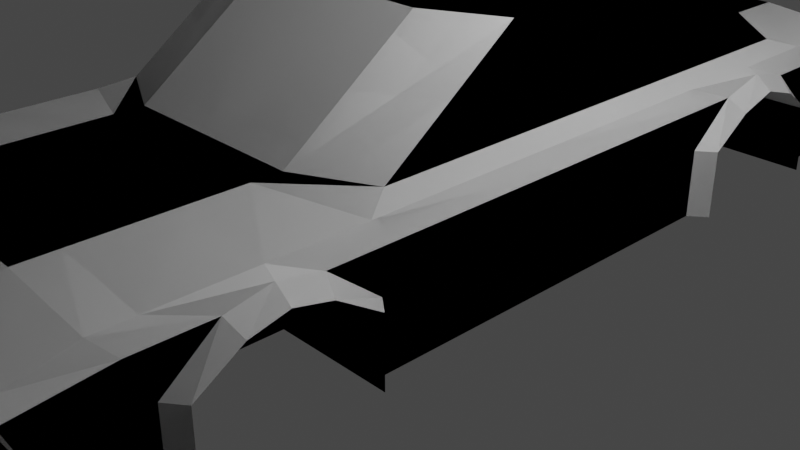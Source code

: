 # Source: cube7.blend  (saved by Blender 3.3.6; exported with 4.5.12 LTS)
import bpy
from mathutils import Matrix  # noqa: F401  (used for matrix-valued properties, if any)

bpy.ops.wm.read_factory_settings(use_empty=True)
scene = bpy.context.scene
scene.name = 'Scene'

# ---- collections
col_collection = bpy.data.collections.new('Collection'); scene.collection.children.link(col_collection)

# ---- materials (node trees are filled in below, after node groups)
mat_material = bpy.data.materials.new('Material')
mat_material.alpha_threshold = 0.0
mat_material.use_transparent_shadow = False
mat_material.roughness = 0.5
mat_material.line_color = (0.0, 0.0, 0.0, 1.0)

# ---- material node trees
mat_material.use_nodes = True; mat_material.node_tree.nodes.clear()
_N = mat_material.node_tree.nodes; _L = mat_material.node_tree.links
n0 = _N.new('ShaderNodeOutputMaterial'); n0.name = 'Material Output'; n0.location = (300, 300)
n1 = _N.new('ShaderNodeBsdfPrincipled'); n1.name = 'Principled BSDF'; n1.location = (10, 300)
n1.distribution = 'GGX'
n1.subsurface_method = 'RANDOM_WALK_SKIN'
n1.inputs[3].default_value = 1.45
n1.inputs[27].default_value = (0.0, 0.0, 0.0, 1.0)
n1.inputs[28].default_value = 1.0
_L.new(n1.outputs[0], n0.inputs[0])
n0.is_active_output = True

# ---- world
world_world = bpy.data.worlds.new('World'); scene.world = world_world
world_world.use_nodes = True; world_world.node_tree.nodes.clear()
_N = world_world.node_tree.nodes; _L = world_world.node_tree.links
n0 = _N.new('ShaderNodeOutputWorld'); n0.name = 'World Output'; n0.location = (300, 300)
n1 = _N.new('ShaderNodeBackground'); n1.name = 'Background'; n1.location = (10, 300)
n1.inputs[0].default_value = (0.05088, 0.05088, 0.05088, 1.0)
_L.new(n1.outputs[0], n0.inputs[0])
n0.is_active_output = True
world_world.color = (0.05088, 0.05088, 0.05088)
world_world.use_sun_shadow = False
world_world.sun_shadow_jitter_overblur = 0.0

# ---- cameras
cam_camera = bpy.data.cameras.new('Camera')
cam_camera.clip_end = 100.0
cam_camera.ortho_scale = 7.314

# ---- lights
light_light = bpy.data.lights.new('Light', 'POINT')
light_light.transmission_factor = 0.0
light_light.energy = 1000.0
light_light.shadow_soft_size = 0.1
light_light.shadow_maximum_resolution = 0.006
light_light.use_absolute_resolution = True

# ---- meshes
me_cube = bpy.data.meshes.new('Cube')
me_cube.from_pydata([(1.0, 5.0, 0.701), (1.0, 5.0, -0.701), (1.0, -5.0, 0.5688), (1.0, -4.896, -0.701), (1.0, 5.0, 0.0), (1.0, -4.896, -0.1447), (1.0, -4.051, 0.701), (1.0, -3.915, -0.701), (1.0, -3.915, 0.0), (1.0, 3.842, -0.701), (1.0, 3.894, 0.701), (1.0, 3.842, 0.0), (1.0, -2.488, 0.701), (1.0, 2.131, -0.701), (1.0, -2.251, 0.0), (1.0, -2.251, -0.701), (1.0, -3.083, 0.701), (1.0, -3.083, 0.0), (1.0, -3.083, -0.701), (1.0, 2.987, -0.701), (1.0, 2.987, 0.0), (1.0, -0.05999, -0.701), (1.0, 5.0, 0.4227), (1.0, -5.086, 0.3316), (1.0, -3.46, 0.2864), (1.0, 3.413, 0.2864), (1.0, 2.561, 0.2864), (1.0, -2.706, 0.2864), (0.0, 5.0, -0.701), (0.0, -5.0, 0.5688), (0.0, -4.896, -0.701), (0.0, 5.0, 0.701), (0.0, 5.0, 0.0), (0.0, -4.896, -0.1447), (0.0, -3.915, -0.701), (0.0, -4.051, 0.701), (0.0, 3.894, 0.701), (0.0, 3.842, -0.701), (0.0, -2.177, 0.701), (0.0, 2.131, -0.701), (0.0, -2.251, -0.701), (0.0, -3.083, 0.701), (0.0, -3.083, -0.701), (0.0, 2.987, -0.701), (0.0, -0.05999, -0.701), (0.0, 5.0, 0.4227), (0.0, -5.086, 0.3316), (1.0, -4.051, -0.701), (1.0, 3.978, -0.701), (1.0, 2.131, 2.317e-08), (1.0, 1.995, -0.701), (1.0, -2.115, -0.701), (1.0, 2.987, 0.4126), (1.0, -3.083, 0.3755), (0.0, -4.051, -0.701), (0.0, 3.978, -0.701), (0.0, 1.995, -0.701), (0.0, -2.115, -0.701), (2.063, 5.0, 0.0), (2.063, 5.0, -0.701), (2.063, -4.896, -0.1447), (2.063, -4.896, -0.701), (1.953, -4.051, 0.6005), (1.953, -5.0, 0.4684), (2.063, 3.978, -0.701), (2.063, 5.0, 0.4227), (2.063, -5.086, 0.3316), (2.063, -4.051, 0.0), (1.953, -3.083, 0.6005), (2.063, -4.051, -0.701), (2.063, -3.522, 0.4227), (1.953, 5.0, 0.6005), (1.752, 3.668, 0.701), (2.063, 3.978, 0.0), (2.063, 3.481, 0.4227), (1.953, -0.05999, 0.6005), (1.752, -1.804, 0.701), (2.063, -0.05999, 0.0), (2.063, -2.115, -0.701), (2.063, -0.05999, -0.701), (2.063, 1.995, -0.701), (1.953, 2.987, 0.6005), (1.953, 1.995, 0.6005), (2.063, 1.995, 0.0), (2.063, 2.493, 0.4227), (2.063, -2.644, 0.4227), (2.063, -2.115, 0.0), (2.063, -0.05999, 0.4227), (2.063, -3.083, 0.5118), (2.063, 2.987, 0.5488), (2.237, -3.915, 0.0), (2.237, -3.915, -0.701), (2.237, -3.46, 0.2864), (2.237, 3.413, 0.2864), (2.237, 3.842, 0.0), (2.237, 3.842, -0.701), (2.237, 2.131, 2.317e-08), (2.237, 2.131, -0.701), (2.237, 2.561, 0.2864), (2.237, -2.706, 0.2864), (2.237, -2.251, 0.0), (2.237, -2.251, -0.701), (2.237, 2.987, 0.4126), (2.237, -3.083, 0.3755), (1.0, -4.432, 0.701), (1.0, -4.526, -0.701), (0.0, -4.526, -0.701), (0.0, -4.432, 0.701), (1.953, -4.432, 0.6005), (2.063, -4.526, 0.0), (2.063, -4.526, -0.701), (2.063, -4.261, 0.4227), (0.0, 3.978, 0.701), (1.0, 3.978, 0.701), (0.0, -2.488, 0.701), (1.0, -2.177, 0.701), (1.953, -2.115, 0.6005), (1.953, 3.978, 0.6005), (1.752, -0.05999, 0.701), (1.752, 2.987, 0.701), (1.752, 1.995, 0.701), (1.0, 0.3262, 1.726), (1.0, -0.7815, 1.726), (1.752, 0.3262, 1.726), (1.0, 1.744, 1.726), (1.0, 1.353, 1.726), (0.0, 1.353, 1.726), (1.0, 2.654, 1.477), (0.0, 1.744, 1.726), (0.0, 0.3262, 1.726), (1.752, 1.744, 1.726), (1.752, 1.353, 1.726), (0.0, -0.7815, 1.726), (0.0, 2.654, 1.477), (1.752, -0.4084, 1.726), (1.752, 2.428, 1.477)], [], [(106, 105, 3, 30), (13, 49, 96, 97), (45, 31, 0, 22), (28, 32, 4, 1), (18, 17, 8, 7), (16, 6, 62, 68), (42, 18, 7, 34), (28, 1, 48, 55), (11, 9, 95, 94), (47, 7, 91, 69), (44, 21, 51, 57), (25, 11, 94, 93), (38, 115, 122, 132), (19, 20, 49, 13), (43, 19, 13, 39), (40, 15, 18, 42), (8, 24, 92, 90), (15, 14, 17, 18), (37, 9, 19, 43), (23, 5, 60, 66), (9, 11, 20, 19), (15, 51, 78, 101), (76, 118, 123, 134), (56, 50, 21, 44), (7, 8, 90, 91), (11, 25, 52, 20), (14, 27, 53, 17), (20, 52, 26, 49), (4, 22, 65, 58), (2, 23, 66, 63), (17, 53, 24, 8), (32, 45, 22, 4), (48, 1, 59, 64), (12, 114, 41, 16), (118, 120, 131, 123), (10, 36, 133, 127), (72, 10, 127, 135), (119, 72, 135, 130), (16, 41, 35, 6), (5, 23, 46, 33), (0, 31, 112, 113), (3, 5, 33, 30), (104, 107, 29, 2), (23, 2, 29, 46), (22, 0, 71, 65), (24, 53, 103, 92), (0, 113, 117, 71), (26, 52, 102, 98), (53, 27, 99, 103), (115, 76, 134, 122), (104, 2, 63, 108), (50, 13, 97, 80), (52, 25, 93, 102), (21, 50, 80, 79), (5, 3, 61, 60), (9, 48, 64, 95), (34, 7, 47, 54), (9, 37, 55, 48), (39, 13, 50, 56), (15, 40, 57, 51), (111, 108, 63, 66), (110, 109, 60, 61), (88, 68, 62, 70), (65, 71, 117, 74), (59, 58, 73, 64), (87, 75, 116, 85), (79, 77, 86, 78), (89, 81, 82, 84), (85, 116, 68, 88), (74, 117, 81, 89), (80, 83, 77, 79), (84, 82, 75, 87), (83, 84, 87, 77), (77, 87, 85, 86), (58, 65, 74, 73), (109, 111, 66, 60), (91, 90, 67, 69), (90, 92, 70, 67), (93, 94, 73, 74), (94, 95, 64, 73), (97, 96, 83, 80), (96, 98, 84, 83), (99, 100, 86, 85), (100, 101, 78, 86), (102, 93, 74, 89), (103, 99, 85, 88), (98, 102, 89, 84), (92, 103, 88, 70), (105, 47, 69, 110), (49, 26, 98, 96), (120, 119, 130, 131), (27, 14, 100, 99), (12, 16, 68, 116), (1, 4, 58, 59), (14, 15, 101, 100), (51, 21, 79, 78), (3, 105, 110, 61), (67, 70, 111, 109), (69, 67, 109, 110), (70, 62, 108, 111), (6, 104, 108, 62), (6, 35, 107, 104), (54, 47, 105, 106), (36, 10, 113, 112), (115, 38, 114, 12), (76, 115, 12, 116), (10, 72, 117, 113), (118, 76, 116, 75), (119, 120, 82, 81), (72, 119, 81, 117), (120, 118, 75, 82), (121, 122, 134, 123), (127, 124, 130, 135), (124, 128, 126, 125), (125, 126, 129, 121), (121, 129, 132, 122), (127, 133, 128, 124), (124, 125, 131, 130), (125, 121, 123, 131)])
_uv = me_cube.uv_layers.new(name='UVMap')
_uv.uv.foreach_set('vector', [0.25, 0.7381, 0.375, 0.7381, 0.375, 0.75, 0.25, 0.75, 0.375, 0.5717, 0.5, 0.5717, 0.5, 0.5717, 0.375, 0.5717, 0.5754, 0.375, 0.625, 0.375, 0.625, 0.5, 0.5754, 0.5, 0.375, 0.375, 0.5, 0.375, 0.5, 0.5, 0.375, 0.5, 0.375, 0.7021, 0.5, 0.7021, 0.5, 0.7229, 0.375, 0.7229, 0.625, 0.7021, 0.625, 0.7263, 0.625, 0.7263, 0.625, 0.7021, 0.25, 0.7021, 0.375, 0.7021, 0.375, 0.7229, 0.25, 0.7229, 0.25, 0.5, 0.375, 0.5, 0.375, 0.5255, 0.25, 0.5255, 0.5, 0.5289, 0.375, 0.5289, 0.375, 0.5289, 0.5, 0.5289, 0.375, 0.7263, 0.375, 0.7229, 0.375, 0.7229, 0.375, 0.7263, 0.25, 0.6265, 0.375, 0.6265, 0.375, 0.6779, 0.25, 0.6779, 0.5511, 0.5289, 0.5, 0.5289, 0.5, 0.5289, 0.5511, 0.5289, 0.75, 0.6701, 0.625, 0.6701, 0.625, 0.6701, 0.75, 0.6701, 0.375, 0.5503, 0.5, 0.5503, 0.5, 0.5717, 0.375, 0.5717, 0.25, 0.5503, 0.375, 0.5503, 0.375, 0.5717, 0.25, 0.5717, 0.25, 0.6813, 0.375, 0.6813, 0.375, 0.7021, 0.25, 0.7021, 0.5, 0.7229, 0.5511, 0.7229, 0.5511, 0.7229, 0.5, 0.7229, 0.375, 0.6813, 0.5, 0.6813, 0.5, 0.7021, 0.375, 0.7021, 0.25, 0.5289, 0.375, 0.5289, 0.375, 0.5503, 0.25, 0.5503, 0.5754, 0.75, 0.5, 0.75, 0.5, 0.75, 0.5754, 0.75, 0.375, 0.5289, 0.5, 0.5289, 0.5, 0.5503, 0.375, 0.5503, 0.375, 0.6813, 0.375, 0.6779, 0.375, 0.6779, 0.375, 0.6813, 0.625, 0.6701, 0.625, 0.6265, 0.625, 0.6265, 0.625, 0.6701, 0.25, 0.5751, 0.375, 0.5751, 0.375, 0.6265, 0.25, 0.6265, 0.375, 0.7229, 0.5, 0.7229, 0.5, 0.7229, 0.375, 0.7229, 0.5, 0.5289, 0.5511, 0.5289, 0.5511, 0.5503, 0.5, 0.5503, 0.5, 0.6813, 0.5511, 0.6813, 0.5511, 0.7021, 0.5, 0.7021, 0.5, 0.5503, 0.5511, 0.5503, 0.5511, 0.5717, 0.5, 0.5717, 0.5, 0.5, 0.5754, 0.5, 0.5754, 0.5, 0.5, 0.5, 0.625, 0.75, 0.5754, 0.75, 0.5754, 0.75, 0.625, 0.75, 0.5, 0.7021, 0.5511, 0.7021, 0.5511, 0.7229, 0.5, 0.7229, 0.5, 0.375, 0.5754, 0.375, 0.5754, 0.5, 0.5, 0.5, 0.375, 0.5255, 0.375, 0.5, 0.375, 0.5, 0.375, 0.5255, 0.625, 0.6779, 0.75, 0.6779, 0.75, 0.7021, 0.625, 0.7021, 0.625, 0.6265, 0.625, 0.5751, 0.625, 0.5751, 0.625, 0.6265, 0.625, 0.5333, 0.75, 0.5333, 0.75, 0.5333, 0.625, 0.5333, 0.625, 0.5333, 0.625, 0.5333, 0.625, 0.5333, 0.625, 0.5333, 0.625, 0.5503, 0.625, 0.5333, 0.625, 0.5333, 0.625, 0.5503, 0.625, 0.7021, 0.75, 0.7021, 0.75, 0.7263, 0.625, 0.7263, 0.5, 0.75, 0.5754, 0.75, 0.5754, 0.875, 0.5, 0.875, 0.625, 0.5, 0.75, 0.5, 0.75, 0.5255, 0.625, 0.5255, 0.375, 0.75, 0.5, 0.75, 0.5, 0.875, 0.375, 0.875, 0.625, 0.7381, 0.75, 0.7381, 0.75, 0.75, 0.625, 0.75, 0.5754, 0.75, 0.625, 0.75, 0.625, 0.875, 0.5754, 0.875, 0.5754, 0.5, 0.625, 0.5, 0.625, 0.5, 0.5754, 0.5, 0.5511, 0.7229, 0.5511, 0.7021, 0.5511, 0.7021, 0.5511, 0.7229, 0.625, 0.5, 0.625, 0.5255, 0.625, 0.5255, 0.625, 0.5, 0.5511, 0.5717, 0.5511, 0.5503, 0.5511, 0.5503, 0.5511, 0.5717, 0.5511, 0.7021, 0.5511, 0.6813, 0.5511, 0.6813, 0.5511, 0.7021, 0.625, 0.6701, 0.625, 0.6701, 0.625, 0.6701, 0.625, 0.6701, 0.625, 0.7381, 0.625, 0.75, 0.625, 0.75, 0.625, 0.7381, 0.375, 0.5751, 0.375, 0.5717, 0.375, 0.5717, 0.375, 0.5751, 0.5511, 0.5503, 0.5511, 0.5289, 0.5511, 0.5289, 0.5511, 0.5503, 0.375, 0.6265, 0.375, 0.5751, 0.375, 0.5751, 0.375, 0.6265, 0.5, 0.75, 0.375, 0.75, 0.375, 0.75, 0.5, 0.75, 0.375, 0.5289, 0.375, 0.5255, 0.375, 0.5255, 0.375, 0.5289, 0.25, 0.7229, 0.375, 0.7229, 0.375, 0.7263, 0.25, 0.7263, 0.375, 0.5289, 0.25, 0.5289, 0.25, 0.5255, 0.375, 0.5255, 0.25, 0.5717, 0.375, 0.5717, 0.375, 0.5751, 0.25, 0.5751, 0.375, 0.6813, 0.25, 0.6813, 0.25, 0.6779, 0.375, 0.6779, 0.5754, 0.7381, 0.625, 0.7381, 0.625, 0.75, 0.5754, 0.75, 0.375, 0.7381, 0.5, 0.7381, 0.5, 0.75, 0.375, 0.75, 0.5754, 0.7021, 0.625, 0.7021, 0.625, 0.7263, 0.5754, 0.7263, 0.5754, 0.5, 0.625, 0.5, 0.625, 0.5255, 0.5754, 0.5255, 0.375, 0.5, 0.5, 0.5, 0.5, 0.5255, 0.375, 0.5255, 0.5754, 0.6265, 0.625, 0.6265, 0.625, 0.6779, 0.5754, 0.6779, 0.375, 0.6265, 0.5, 0.6265, 0.5, 0.6779, 0.375, 0.6779, 0.5754, 0.5503, 0.625, 0.5503, 0.625, 0.5751, 0.5754, 0.5751, 0.5754, 0.6779, 0.625, 0.6779, 0.625, 0.7021, 0.5754, 0.7021, 0.5754, 0.5255, 0.625, 0.5255, 0.625, 0.5503, 0.5754, 0.5503, 0.375, 0.5751, 0.5, 0.5751, 0.5, 0.6265, 0.375, 0.6265, 0.5754, 0.5751, 0.625, 0.5751, 0.625, 0.6265, 0.5754, 0.6265, 0.5, 0.5751, 0.5754, 0.5751, 0.5754, 0.6265, 0.5, 0.6265, 0.5, 0.6265, 0.5754, 0.6265, 0.5754, 0.6779, 0.5, 0.6779, 0.5, 0.5, 0.5754, 0.5, 0.5754, 0.5255, 0.5, 0.5255, 0.5, 0.7381, 0.5754, 0.7381, 0.5754, 0.75, 0.5, 0.75, 0.375, 0.7229, 0.5, 0.7229, 0.5, 0.7263, 0.375, 0.7263, 0.5, 0.7229, 0.5511, 0.7229, 0.5754, 0.7263, 0.5, 0.7263, 0.5511, 0.5289, 0.5, 0.5289, 0.5, 0.5255, 0.5754, 0.5255, 0.5, 0.5289, 0.375, 0.5289, 0.375, 0.5255, 0.5, 0.5255, 0.375, 0.5717, 0.5, 0.5717, 0.5, 0.5751, 0.375, 0.5751, 0.5, 0.5717, 0.5511, 0.5717, 0.5754, 0.5751, 0.5, 0.5751, 0.5511, 0.6813, 0.5, 0.6813, 0.5, 0.6779, 0.5754, 0.6779, 0.5, 0.6813, 0.375, 0.6813, 0.375, 0.6779, 0.5, 0.6779, 0.5511, 0.5503, 0.5511, 0.5289, 0.5754, 0.5255, 0.5754, 0.5503, 0.5511, 0.7021, 0.5511, 0.6813, 0.5754, 0.6779, 0.5754, 0.7021, 0.5511, 0.5717, 0.5511, 0.5503, 0.5754, 0.5503, 0.5754, 0.5751, 0.5511, 0.7229, 0.5511, 0.7021, 0.5754, 0.7021, 0.5754, 0.7263, 0.375, 0.7381, 0.375, 0.7263, 0.375, 0.7263, 0.375, 0.7381, 0.5, 0.5717, 0.5511, 0.5717, 0.5511, 0.5717, 0.5, 0.5717, 0.625, 0.5751, 0.625, 0.5503, 0.625, 0.5503, 0.625, 0.5751, 0.5511, 0.6813, 0.5, 0.6813, 0.5, 0.6813, 0.5511, 0.6813, 0.625, 0.6779, 0.625, 0.7021, 0.625, 0.7021, 0.625, 0.6779, 0.375, 0.5, 0.5, 0.5, 0.5, 0.5, 0.375, 0.5, 0.5, 0.6813, 0.375, 0.6813, 0.375, 0.6813, 0.5, 0.6813, 0.375, 0.6779, 0.375, 0.6265, 0.375, 0.6265, 0.375, 0.6779, 0.375, 0.75, 0.375, 0.7381, 0.375, 0.7381, 0.375, 0.75, 0.5, 0.7263, 0.5754, 0.7263, 0.5754, 0.7381, 0.5, 0.7381, 0.375, 0.7263, 0.5, 0.7263, 0.5, 0.7381, 0.375, 0.7381, 0.5754, 0.7263, 0.625, 0.7263, 0.625, 0.7381, 0.5754, 0.7381, 0.625, 0.7263, 0.625, 0.7381, 0.625, 0.7381, 0.625, 0.7263, 0.625, 0.7263, 0.75, 0.7263, 0.75, 0.7381, 0.625, 0.7381, 0.25, 0.7263, 0.375, 0.7263, 0.375, 0.7381, 0.25, 0.7381, 0.75, 0.5333, 0.625, 0.5333, 0.625, 0.5255, 0.75, 0.5255, 0.625, 0.6701, 0.75, 0.6701, 0.75, 0.6779, 0.625, 0.6779, 0.625, 0.6701, 0.625, 0.6701, 0.625, 0.6779, 0.625, 0.6779, 0.625, 0.5333, 0.625, 0.5333, 0.625, 0.5255, 0.625, 0.5255, 0.625, 0.6265, 0.625, 0.6701, 0.625, 0.6779, 0.625, 0.6265, 0.625, 0.5503, 0.625, 0.5751, 0.625, 0.5751, 0.625, 0.5503, 0.625, 0.5333, 0.625, 0.5503, 0.625, 0.5503, 0.625, 0.5255, 0.625, 0.5751, 0.625, 0.6265, 0.625, 0.6265, 0.625, 0.5751, 0.625, 0.6265, 0.625, 0.6701, 0.625, 0.6701, 0.625, 0.6265, 0.625, 0.5333, 0.625, 0.5503, 0.625, 0.5503, 0.625, 0.5333, 0.625, 0.5503, 0.75, 0.5503, 0.75, 0.5751, 0.625, 0.5751, 0.625, 0.5751, 0.75, 0.5751, 0.75, 0.6265, 0.625, 0.6265, 0.625, 0.6265, 0.75, 0.6265, 0.75, 0.6701, 0.625, 0.6701, 0.625, 0.5333, 0.75, 0.5333, 0.75, 0.5503, 0.625, 0.5503, 0.625, 0.5503, 0.625, 0.5751, 0.625, 0.5751, 0.625, 0.5503, 0.625, 0.5751, 0.625, 0.6265, 0.625, 0.6265, 0.625, 0.5751])
me_cube.materials.append(mat_material)
me_cube.use_mirror_vertex_groups = False
me_cube.update()

# ---- objects
ob_cube = bpy.data.objects.new('Cube', me_cube)
ob_light = bpy.data.objects.new('Light', light_light)
ob_camera = bpy.data.objects.new('Camera', cam_camera)

# ---- transforms, parenting, visibility, modifiers, constraints
ob_cube.location = (0.0, 0.0, 0.7973)
ob_cube.lock_rotations_4d = False
ob_cube.empty_display_type = 'ARROWS'
ob_cube.lineart.crease_threshold = 0.0
_m = ob_cube.modifiers.new('Mirror', 'MIRROR')
_m.use_clip = True
_m = ob_cube.modifiers.new('Mirror.001', 'MIRROR')
_m.use_clip = True
ob_light.location = (4.076, 1.005, 5.904)
ob_light.rotation_euler = (0.6503, 0.05522, 1.866)
ob_light.lock_rotations_4d = False
ob_light.empty_display_type = 'ARROWS'
ob_light.color = (0.0, 0.0, 0.0, 0.0)
ob_light.lineart.crease_threshold = 0.0
ob_camera.location = (7.359, -6.926, 4.958)
ob_camera.rotation_euler = (1.109, 0.0, 0.8149)
ob_camera.lock_rotations_4d = False
ob_camera.empty_display_type = 'ARROWS'
ob_camera.color = (0.0, 0.0, 0.0, 0.0)
ob_camera.display_type = 'WIRE'
ob_camera.lineart.crease_threshold = 0.0

# ---- collection membership
col_collection.objects.link(ob_cube)
col_collection.objects.link(ob_light)
col_collection.objects.link(ob_camera)

# ---- scene / render settings (as saved in the file)
scene.camera = ob_camera
scene.frame_start = 1; scene.frame_end = 250; scene.frame_set(1)
scene.render.engine = 'BLENDER_EEVEE_NEXT'
scene.cycles.sampling_pattern = 'TABULATED_SOBOL'
scene.cycles.use_light_tree = False
scene.view_settings.view_transform = 'Filmic'
bpy.context.view_layer.update()
